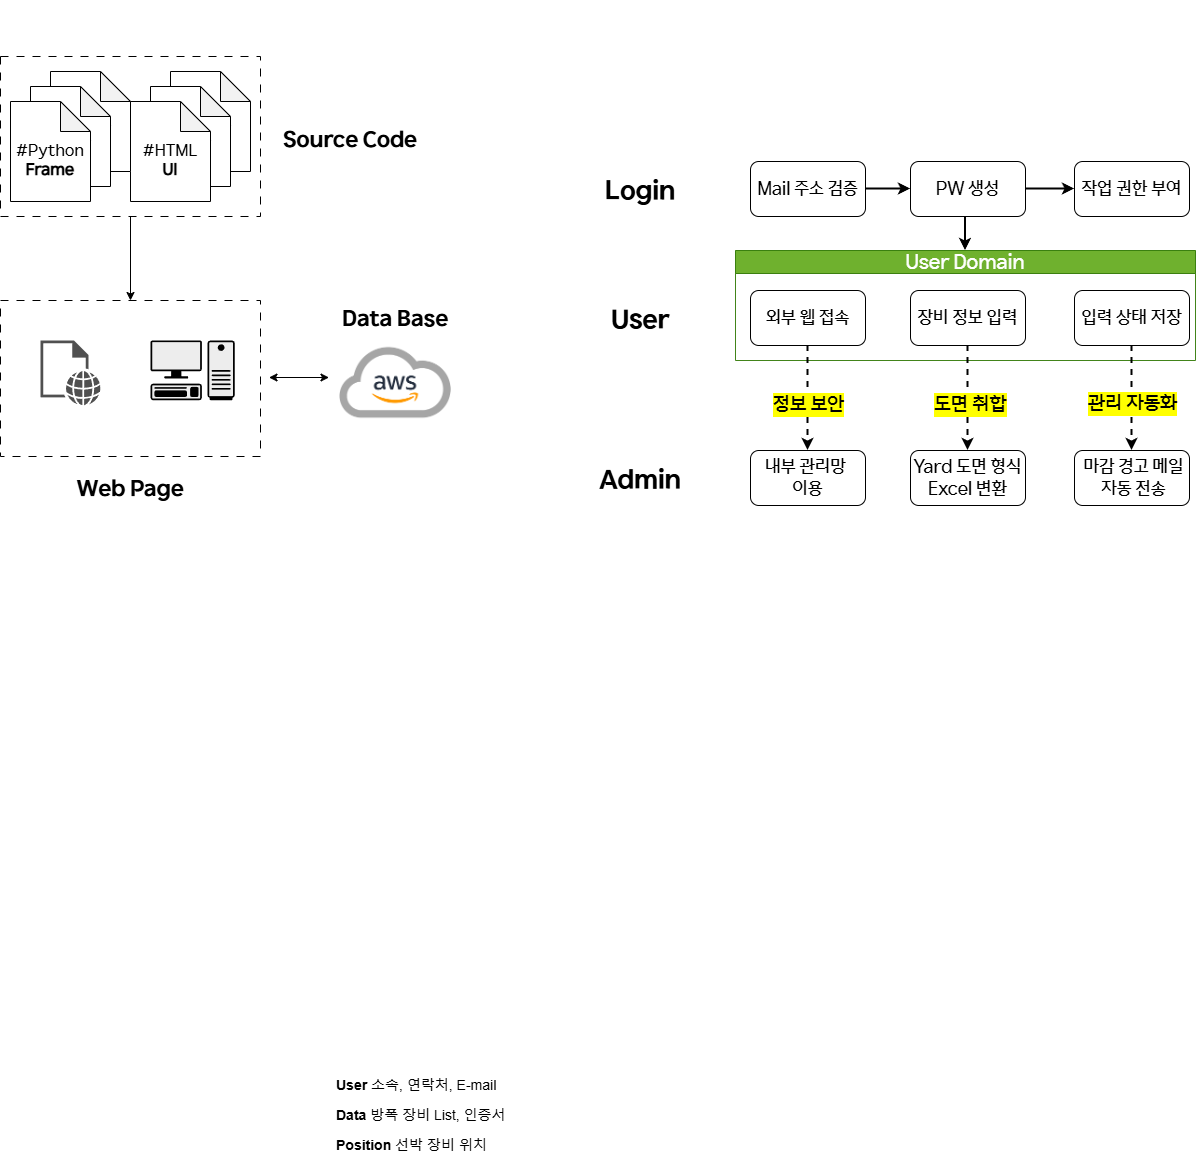

The diagram above was exported from draw.io. Its source (the exported page's mxGraphModel, read from the mxfile embedded in the PNG):
<mxGraphModel dx="2893" dy="2220" grid="1" gridSize="10" guides="1" tooltips="1" connect="1" arrows="1" fold="1" page="1" pageScale="1" pageWidth="827" pageHeight="1169" math="0" shadow="0">
  <root>
    <mxCell id="0" />
    <mxCell id="1" parent="0" />
    <mxCell id="tJ2w9ovYZYxpZvMZS7qf-17" value="&lt;font&gt;&lt;span&gt;User Domain&lt;/span&gt;&lt;/font&gt;" style="swimlane;whiteSpace=wrap;html=1;fillColor=#60a917;strokeColor=#2D7600;fontFamily=HD현대체 Medium;fontStyle=0;fontSize=20;fontColor=#ffffff;opacity=90;" parent="1" vertex="1">
      <mxGeometry x="35" y="130" width="460" height="110" as="geometry" />
    </mxCell>
    <mxCell id="tJ2w9ovYZYxpZvMZS7qf-25" value="&lt;font&gt;장비 정보 입력&lt;/font&gt;" style="whiteSpace=wrap;html=1;rounded=1;fontFamily=HD현대체 Medium;fontSize=18;" parent="tJ2w9ovYZYxpZvMZS7qf-17" vertex="1">
      <mxGeometry x="175" y="40" width="115" height="55" as="geometry" />
    </mxCell>
    <mxCell id="tJ2w9ovYZYxpZvMZS7qf-29" value="&lt;font&gt;입력 상태 저장&lt;/font&gt;" style="whiteSpace=wrap;html=1;rounded=1;fontFamily=HD현대체 Medium;fontSize=18;" parent="tJ2w9ovYZYxpZvMZS7qf-17" vertex="1">
      <mxGeometry x="339" y="40" width="115" height="55" as="geometry" />
    </mxCell>
    <mxCell id="E9hsQxRl4FJ7_HClxVdp-30" value="&lt;font&gt;외부 웹 접속&lt;/font&gt;" style="rounded=1;whiteSpace=wrap;html=1;fontFamily=HD현대체 Medium;fontSize=18;" parent="tJ2w9ovYZYxpZvMZS7qf-17" vertex="1">
      <mxGeometry x="15" y="40" width="115" height="55" as="geometry" />
    </mxCell>
    <mxCell id="E9hsQxRl4FJ7_HClxVdp-39" style="rounded=0;orthogonalLoop=1;jettySize=auto;html=1;entryX=0.5;entryY=0;entryDx=0;entryDy=0;exitX=0.5;exitY=1;exitDx=0;exitDy=0;dashed=1;strokeWidth=2;" parent="1" source="tJ2w9ovYZYxpZvMZS7qf-25" target="tJ2w9ovYZYxpZvMZS7qf-40" edge="1">
      <mxGeometry relative="1" as="geometry">
        <mxPoint x="264.58" y="410" as="targetPoint" />
        <mxPoint x="264.58" y="218" as="sourcePoint" />
      </mxGeometry>
    </mxCell>
    <mxCell id="E9hsQxRl4FJ7_HClxVdp-40" value="&lt;span&gt;&lt;font&gt;도면 취합&lt;/font&gt;&lt;/span&gt;" style="edgeLabel;html=1;align=center;verticalAlign=middle;resizable=0;points=[];labelBackgroundColor=light-dark(#FFFF00,#323200);fontFamily=HD현대체 Medium;fontSize=20;fontStyle=0" parent="E9hsQxRl4FJ7_HClxVdp-39" vertex="1" connectable="0">
      <mxGeometry x="0.0978" y="1" relative="1" as="geometry">
        <mxPoint x="1" as="offset" />
      </mxGeometry>
    </mxCell>
    <mxCell id="edkDDNtD3hpGfq71PkZ--1" value="&lt;font&gt;Mail 주소 검증&lt;/font&gt;" style="rounded=1;whiteSpace=wrap;html=1;fontFamily=HD현대체 Medium;fontSize=18;" parent="1" vertex="1">
      <mxGeometry x="50" y="41" width="115" height="55" as="geometry" />
    </mxCell>
    <mxCell id="l-jCHVFoO6IfpWyF8wH8-57" value="" style="edgeStyle=orthogonalEdgeStyle;rounded=0;orthogonalLoop=1;jettySize=auto;html=1;strokeWidth=2;entryX=0.5;entryY=0;entryDx=0;entryDy=0;exitX=0.374;exitY=0.982;exitDx=0;exitDy=0;exitPerimeter=0;" parent="1" source="edkDDNtD3hpGfq71PkZ--2" target="tJ2w9ovYZYxpZvMZS7qf-17" edge="1">
      <mxGeometry relative="1" as="geometry">
        <mxPoint x="268" y="130" as="targetPoint" />
      </mxGeometry>
    </mxCell>
    <mxCell id="edkDDNtD3hpGfq71PkZ--2" value="&lt;font&gt;PW 생성&lt;/font&gt;" style="whiteSpace=wrap;html=1;rounded=1;fontFamily=HD현대체 Medium;fontSize=18;" parent="1" vertex="1">
      <mxGeometry x="210" y="41" width="115" height="55" as="geometry" />
    </mxCell>
    <mxCell id="edkDDNtD3hpGfq71PkZ--6" value="&lt;span&gt;&lt;font&gt;작업 권한 부여&lt;/font&gt;&lt;/span&gt;" style="whiteSpace=wrap;html=1;rounded=1;fontFamily=HD현대체 Medium;fontSize=18;" parent="1" vertex="1">
      <mxGeometry x="374" y="41" width="115" height="55" as="geometry" />
    </mxCell>
    <mxCell id="edkDDNtD3hpGfq71PkZ--3" value="" style="edgeStyle=orthogonalEdgeStyle;rounded=0;orthogonalLoop=1;jettySize=auto;html=1;strokeWidth=2;" parent="1" source="edkDDNtD3hpGfq71PkZ--1" target="edkDDNtD3hpGfq71PkZ--2" edge="1">
      <mxGeometry relative="1" as="geometry" />
    </mxCell>
    <mxCell id="edkDDNtD3hpGfq71PkZ--7" value="" style="edgeStyle=orthogonalEdgeStyle;rounded=0;orthogonalLoop=1;jettySize=auto;html=1;strokeWidth=2;" parent="1" source="edkDDNtD3hpGfq71PkZ--2" target="edkDDNtD3hpGfq71PkZ--6" edge="1">
      <mxGeometry relative="1" as="geometry" />
    </mxCell>
    <mxCell id="E9hsQxRl4FJ7_HClxVdp-42" style="rounded=0;orthogonalLoop=1;jettySize=auto;html=1;entryX=0.5;entryY=0;entryDx=0;entryDy=0;exitX=0.5;exitY=1;exitDx=0;exitDy=0;dashed=1;strokeWidth=2;" parent="1" source="E9hsQxRl4FJ7_HClxVdp-30" target="E9hsQxRl4FJ7_HClxVdp-35" edge="1">
      <mxGeometry relative="1" as="geometry">
        <mxPoint x="98.64" y="400" as="targetPoint" />
        <mxPoint x="101.35" y="220" as="sourcePoint" />
      </mxGeometry>
    </mxCell>
    <mxCell id="E9hsQxRl4FJ7_HClxVdp-43" value="&lt;span&gt;&lt;font&gt;정보 보안&lt;/font&gt;&lt;/span&gt;" style="edgeLabel;html=1;align=center;verticalAlign=middle;resizable=0;points=[];labelBackgroundColor=light-dark(#FFFF00,#323200);fontFamily=HD현대체 Medium;fontSize=20;fontStyle=0" parent="E9hsQxRl4FJ7_HClxVdp-42" vertex="1" connectable="0">
      <mxGeometry x="0.0978" y="1" relative="1" as="geometry">
        <mxPoint x="-1" as="offset" />
      </mxGeometry>
    </mxCell>
    <mxCell id="tJ2w9ovYZYxpZvMZS7qf-32" value="" style="rounded=0;orthogonalLoop=1;jettySize=auto;html=1;exitX=0.5;exitY=1;exitDx=0;exitDy=0;entryX=0.5;entryY=0;entryDx=0;entryDy=0;dashed=1;strokeWidth=2;" parent="1" source="tJ2w9ovYZYxpZvMZS7qf-29" target="tJ2w9ovYZYxpZvMZS7qf-31" edge="1">
      <mxGeometry relative="1" as="geometry">
        <mxPoint x="424.58000000000044" y="237.5" as="sourcePoint" />
        <mxPoint x="425" y="400" as="targetPoint" />
      </mxGeometry>
    </mxCell>
    <mxCell id="tJ2w9ovYZYxpZvMZS7qf-33" value="&lt;span&gt;&lt;span&gt;관리 자동화&lt;/span&gt;&lt;/span&gt;" style="edgeLabel;html=1;align=center;verticalAlign=middle;resizable=0;points=[];labelBackgroundColor=light-dark(#FFFF00,#323200);fontFamily=HD현대체 Medium;fontSize=20;fontStyle=0" parent="tJ2w9ovYZYxpZvMZS7qf-32" vertex="1" connectable="0">
      <mxGeometry x="0.1158" y="1" relative="1" as="geometry">
        <mxPoint x="-1" y="-2" as="offset" />
      </mxGeometry>
    </mxCell>
    <mxCell id="edkDDNtD3hpGfq71PkZ--18" value="&lt;font style=&quot;font-size: 14px;&quot;&gt;&lt;b style=&quot;&quot;&gt;Position&lt;/b&gt; 선박 장비 위치&amp;nbsp;&lt;/font&gt;" style="text;strokeColor=none;fillColor=none;align=left;verticalAlign=middle;spacingLeft=4;spacingRight=4;overflow=hidden;points=[[0,0.5],[1,0.5]];portConstraint=eastwest;rotatable=0;whiteSpace=wrap;html=1;dashed=1;" parent="1" vertex="1">
      <mxGeometry x="-370" y="1010" width="180" height="30" as="geometry" />
    </mxCell>
    <mxCell id="edkDDNtD3hpGfq71PkZ--17" value="&lt;font style=&quot;font-size: 14px;&quot;&gt;&lt;b style=&quot;&quot;&gt;Data&lt;/b&gt; 방폭 장비 List, 인증서&lt;/font&gt;" style="text;align=left;verticalAlign=middle;spacingLeft=4;spacingRight=4;overflow=hidden;points=[[0,0.5],[1,0.5]];portConstraint=eastwest;rotatable=0;whiteSpace=wrap;html=1;strokeColor=none;dashed=1;" parent="1" vertex="1">
      <mxGeometry x="-370" y="980" width="180" height="30" as="geometry" />
    </mxCell>
    <mxCell id="edkDDNtD3hpGfq71PkZ--16" value="&lt;font style=&quot;font-size: 14px;&quot;&gt;&lt;b&gt;User&lt;/b&gt;&amp;nbsp;소속, 연락처, E-mail&lt;/font&gt;" style="text;align=left;verticalAlign=middle;spacingLeft=4;spacingRight=4;overflow=hidden;points=[[0,0.5],[1,0.5]];portConstraint=eastwest;rotatable=0;whiteSpace=wrap;html=1;perimeterSpacing=0;dashed=1;strokeColor=none;" parent="1" vertex="1">
      <mxGeometry x="-370" y="950" width="180" height="30" as="geometry" />
    </mxCell>
    <mxCell id="E9hsQxRl4FJ7_HClxVdp-56" style="edgeStyle=orthogonalEdgeStyle;rounded=0;orthogonalLoop=1;jettySize=auto;html=1;exitX=1;exitY=0.5;exitDx=0;exitDy=0;" parent="1" source="edkDDNtD3hpGfq71PkZ--17" target="edkDDNtD3hpGfq71PkZ--17" edge="1">
      <mxGeometry relative="1" as="geometry" />
    </mxCell>
    <mxCell id="E9hsQxRl4FJ7_HClxVdp-35" value="&lt;span&gt;&lt;font style=&quot;font-size: 18px;&quot; face=&quot;HD현대체 Medium&quot;&gt;내부 관리망&amp;nbsp;&lt;/font&gt;&lt;/span&gt;&lt;div&gt;&lt;font style=&quot;font-size: 18px;&quot; face=&quot;HD현대체 Medium&quot;&gt;이용&lt;/font&gt;&lt;/div&gt;" style="whiteSpace=wrap;html=1;rounded=1;fontSize=16;" parent="1" vertex="1">
      <mxGeometry x="50" y="330" width="115" height="55" as="geometry" />
    </mxCell>
    <mxCell id="tJ2w9ovYZYxpZvMZS7qf-40" value="&lt;span&gt;&lt;font style=&quot;font-size: 18px;&quot; face=&quot;HD현대체 Medium&quot;&gt;Yard 도면 형식Excel 변환&lt;/font&gt;&lt;/span&gt;" style="whiteSpace=wrap;html=1;rounded=1;fontSize=16;" parent="1" vertex="1">
      <mxGeometry x="210" y="330" width="115" height="55" as="geometry" />
    </mxCell>
    <mxCell id="tJ2w9ovYZYxpZvMZS7qf-31" value="&lt;font style=&quot;font-size: 18px;&quot; face=&quot;HD현대체 Medium&quot;&gt;&amp;nbsp;마감 경고 메일&lt;/font&gt;&lt;div&gt;&lt;font style=&quot;font-size: 18px;&quot; face=&quot;HD현대체 Medium&quot;&gt;&amp;nbsp;자동 전송&lt;/font&gt;&lt;/div&gt;" style="whiteSpace=wrap;html=1;rounded=1;fontSize=16;" parent="1" vertex="1">
      <mxGeometry x="374" y="330" width="115" height="55" as="geometry" />
    </mxCell>
    <mxCell id="l-jCHVFoO6IfpWyF8wH8-52" value="&lt;font&gt;Login&lt;/font&gt;" style="rounded=0;whiteSpace=wrap;html=1;fontSize=26;strokeColor=none;fontFamily=HD현대체 Bold;" parent="1" vertex="1">
      <mxGeometry x="-120" y="41" width="120" height="60" as="geometry" />
    </mxCell>
    <mxCell id="l-jCHVFoO6IfpWyF8wH8-53" value="" style="rounded=0;whiteSpace=wrap;html=1;fontSize=18;strokeColor=none;" parent="1" vertex="1">
      <mxGeometry x="-120" y="170" width="120" height="60" as="geometry" />
    </mxCell>
    <mxCell id="l-jCHVFoO6IfpWyF8wH8-54" value="User" style="rounded=0;whiteSpace=wrap;html=1;fontSize=26;strokeColor=none;fontFamily=HD현대체 Bold;" parent="1" vertex="1">
      <mxGeometry x="-120" y="170" width="120" height="60" as="geometry" />
    </mxCell>
    <mxCell id="l-jCHVFoO6IfpWyF8wH8-55" value="Admin" style="rounded=0;whiteSpace=wrap;html=1;fontSize=26;strokeColor=none;fontFamily=HD현대체 Bold;" parent="1" vertex="1">
      <mxGeometry x="-120" y="330" width="120" height="60" as="geometry" />
    </mxCell>
    <mxCell id="l-jCHVFoO6IfpWyF8wH8-38" value="&lt;font&gt;Data Base&lt;/font&gt;" style="rounded=0;whiteSpace=wrap;html=1;strokeColor=none;fontFamily=HD현대체 Bold;fontSize=22;" parent="1" vertex="1">
      <mxGeometry x="-365.5" y="170" width="120" height="60" as="geometry" />
    </mxCell>
    <mxCell id="l-jCHVFoO6IfpWyF8wH8-37" value="&lt;font&gt;Source Code&lt;/font&gt;" style="rounded=0;whiteSpace=wrap;html=1;strokeColor=none;fontFamily=HD현대체 Bold;fontSize=22;" parent="1" vertex="1">
      <mxGeometry x="-420" y="-9" width="140" height="60" as="geometry" />
    </mxCell>
    <mxCell id="l-jCHVFoO6IfpWyF8wH8-61" value="" style="edgeStyle=orthogonalEdgeStyle;rounded=0;orthogonalLoop=1;jettySize=auto;html=1;" parent="1" source="l-jCHVFoO6IfpWyF8wH8-36" target="l-jCHVFoO6IfpWyF8wH8-60" edge="1">
      <mxGeometry relative="1" as="geometry" />
    </mxCell>
    <mxCell id="l-jCHVFoO6IfpWyF8wH8-36" value="" style="rounded=0;whiteSpace=wrap;html=1;dashed=1;dashPattern=8 8;" parent="1" vertex="1">
      <mxGeometry x="-700" y="-64" width="260" height="160" as="geometry" />
    </mxCell>
    <mxCell id="l-jCHVFoO6IfpWyF8wH8-22" value="&lt;font style=&quot;font-size: 13px;&quot;&gt;#HTML&lt;/font&gt;" style="shape=note;whiteSpace=wrap;html=1;backgroundOutline=1;darkOpacity=0.05;" parent="1" vertex="1">
      <mxGeometry x="-530" y="-49" width="80" height="100" as="geometry" />
    </mxCell>
    <mxCell id="l-jCHVFoO6IfpWyF8wH8-21" value="&lt;font style=&quot;font-size: 13px;&quot;&gt;#HTML&lt;/font&gt;" style="shape=note;whiteSpace=wrap;html=1;backgroundOutline=1;darkOpacity=0.05;" parent="1" vertex="1">
      <mxGeometry x="-550" y="-34" width="80" height="100" as="geometry" />
    </mxCell>
    <mxCell id="l-jCHVFoO6IfpWyF8wH8-19" value="&lt;div&gt;&lt;font&gt;&lt;font&gt;&lt;br&gt;&lt;/font&gt;&lt;/font&gt;&lt;/div&gt;&lt;font&gt;&lt;font&gt;#HTML&lt;/font&gt;&lt;/font&gt;&lt;div&gt;&lt;font&gt;&lt;font&gt;&lt;b&gt;UI&lt;/b&gt;&lt;/font&gt;&lt;/font&gt;&lt;/div&gt;" style="shape=note;whiteSpace=wrap;html=1;backgroundOutline=1;darkOpacity=0.05;fontFamily=HD현대체 Medium;fontSize=16;" parent="1" vertex="1">
      <mxGeometry x="-570" y="-19" width="80" height="100" as="geometry" />
    </mxCell>
    <mxCell id="l-jCHVFoO6IfpWyF8wH8-24" value="" style="shape=image;verticalLabelPosition=bottom;verticalAlign=top;imageAspect=0;aspect=fixed;image=data:image/png,(base64 omitted: 45484 chars);" parent="1" vertex="1">
      <mxGeometry x="-375" y="210" width="140" height="105" as="geometry" />
    </mxCell>
    <mxCell id="l-jCHVFoO6IfpWyF8wH8-30" value="" style="endArrow=classic;startArrow=classic;html=1;rounded=0;" parent="1" edge="1">
      <mxGeometry width="50" height="50" relative="1" as="geometry">
        <mxPoint x="-431.5" y="257" as="sourcePoint" />
        <mxPoint x="-371.5" y="257" as="targetPoint" />
      </mxGeometry>
    </mxCell>
    <mxCell id="l-jCHVFoO6IfpWyF8wH8-32" value="&lt;font style=&quot;font-size: 13px;&quot;&gt;#HTML&lt;/font&gt;" style="shape=note;whiteSpace=wrap;html=1;backgroundOutline=1;darkOpacity=0.05;" parent="1" vertex="1">
      <mxGeometry x="-650" y="-49" width="80" height="100" as="geometry" />
    </mxCell>
    <mxCell id="l-jCHVFoO6IfpWyF8wH8-33" value="&lt;font style=&quot;font-size: 13px;&quot;&gt;#HTML&lt;/font&gt;" style="shape=note;whiteSpace=wrap;html=1;backgroundOutline=1;darkOpacity=0.05;" parent="1" vertex="1">
      <mxGeometry x="-670" y="-34" width="80" height="100" as="geometry" />
    </mxCell>
    <mxCell id="l-jCHVFoO6IfpWyF8wH8-34" value="&lt;div&gt;&lt;font&gt;&lt;font&gt;&lt;br&gt;&lt;/font&gt;&lt;/font&gt;&lt;/div&gt;&lt;font&gt;&lt;font&gt;#Python&lt;/font&gt;&lt;/font&gt;&lt;div&gt;&lt;span&gt;&lt;b&gt;Frame&lt;/b&gt;&lt;/span&gt;&lt;/div&gt;" style="shape=note;whiteSpace=wrap;html=1;backgroundOutline=1;darkOpacity=0.05;fontFamily=HD현대체 Medium;fontSize=16;" parent="1" vertex="1">
      <mxGeometry x="-690" y="-19" width="80" height="100" as="geometry" />
    </mxCell>
    <mxCell id="l-jCHVFoO6IfpWyF8wH8-60" value="" style="rounded=0;whiteSpace=wrap;html=1;dashed=1;dashPattern=8 8;" parent="1" vertex="1">
      <mxGeometry x="-700" y="180" width="260" height="156" as="geometry" />
    </mxCell>
    <mxCell id="l-jCHVFoO6IfpWyF8wH8-62" value="Web Page" style="rounded=0;whiteSpace=wrap;html=1;strokeColor=none;fontFamily=HD현대체 Bold;fontSize=22;" parent="1" vertex="1">
      <mxGeometry x="-640" y="340" width="140" height="60" as="geometry" />
    </mxCell>
    <mxCell id="l-jCHVFoO6IfpWyF8wH8-63" value="" style="shape=mxgraph.networks2.icon;aspect=fixed;fillColor=#EDEDED;strokeColor=#000000;gradientColor=#5B6163;network2IconShadow=1;network2bgFillColor=none;labelPosition=center;verticalLabelPosition=bottom;align=center;verticalAlign=top;network2Icon=mxgraph.networks2.pc;network2IconYOffset=-0.0593;network2IconW=0.9999;network2IconH=0.7096;" parent="1" vertex="1">
      <mxGeometry x="-549.99" y="220" width="84.18" height="59.74" as="geometry" />
    </mxCell>
    <mxCell id="l-jCHVFoO6IfpWyF8wH8-66" value="" style="sketch=0;pointerEvents=1;shadow=0;dashed=0;html=1;strokeColor=none;fillColor=#505050;labelPosition=center;verticalLabelPosition=bottom;verticalAlign=top;outlineConnect=0;align=center;shape=mxgraph.office.concepts.web_page;" parent="1" vertex="1">
      <mxGeometry x="-660" y="220" width="60" height="64.8" as="geometry" />
    </mxCell>
    <mxCell id="l-jCHVFoO6IfpWyF8wH8-67" value="" style="shape=image;verticalLabelPosition=bottom;verticalAlign=top;imageAspect=0;image=https://i.namu.wiki/i/TScSs_2s7vlK48xgmgPb_N85jePzyN-o382CqPHMZVohVWZwyxyJKcIQWszFKQ3ofiCJNd2d-hQp_CS0qzZByrTcXKK4Mi2lBBPuaJEk-8ucIJ88E9jubHqT_7WoQgbpOiMuKeL4jS0HBjCVaDu5Yg.webp;rounded=0;dashed=1;dashPattern=8 8;strokeColor=default;align=center;fontFamily=Helvetica;fontSize=12;fontColor=default;fillColor=default;" parent="1" vertex="1">
      <mxGeometry x="-640" y="-120" width="140" height="45" as="geometry" />
    </mxCell>
  </root>
</mxGraphModel>